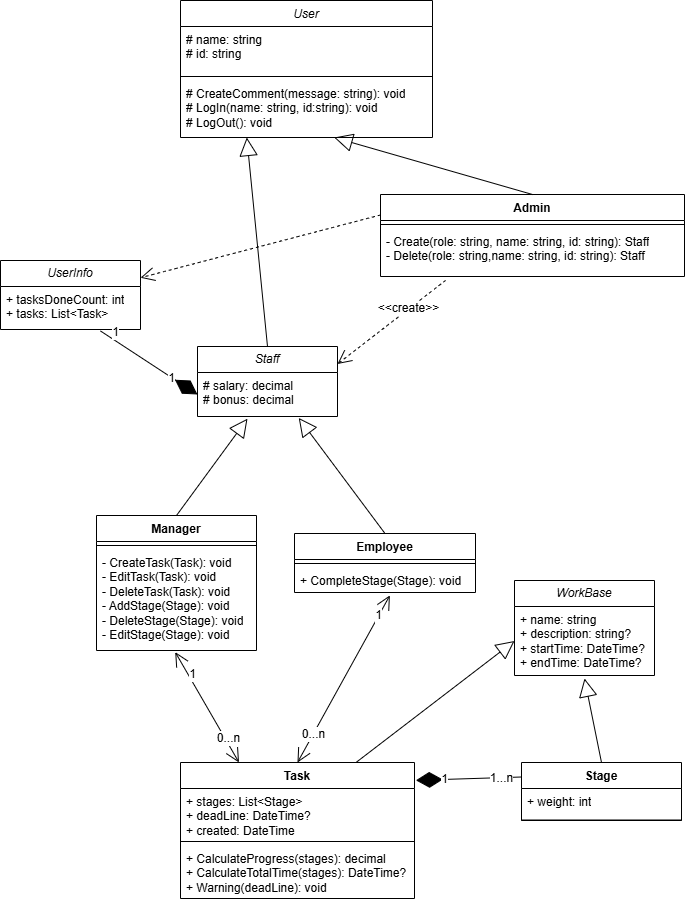

The diagram above was exported from draw.io. Its source (the exported page's mxGraphModel, read from the mxfile embedded in the PNG):
<mxGraphModel dx="2517" dy="2150" grid="0" gridSize="10" guides="1" tooltips="1" connect="1" arrows="1" fold="1" page="0" pageScale="1" pageWidth="850" pageHeight="1100" math="0" shadow="0">
  <root>
    <mxCell id="0" />
    <mxCell id="1" parent="0" />
    <mxCell id="Tt3lh7B45oRtOQS13Ts--1" parent="1" style="swimlane;fontStyle=1;align=center;verticalAlign=top;childLayout=stackLayout;horizontal=1;startSize=26;horizontalStack=0;resizeParent=1;resizeParentMax=0;resizeLast=0;collapsible=1;marginBottom=0;whiteSpace=wrap;html=1;" value="Stage" vertex="1">
      <mxGeometry height="58" width="160" x="80" y="-150" as="geometry">
        <mxRectangle height="26" width="66" x="6" y="167" as="alternateBounds" />
      </mxGeometry>
    </mxCell>
    <mxCell id="Tt3lh7B45oRtOQS13Ts--2" parent="Tt3lh7B45oRtOQS13Ts--1" style="text;strokeColor=none;fillColor=none;align=left;verticalAlign=top;spacingLeft=4;spacingRight=4;overflow=hidden;rotatable=0;points=[[0,0.5],[1,0.5]];portConstraint=eastwest;whiteSpace=wrap;html=1;" value="&lt;div&gt;+ weight: int&lt;/div&gt;" vertex="1">
      <mxGeometry height="31" width="160" y="26" as="geometry" />
    </mxCell>
    <mxCell id="Tt3lh7B45oRtOQS13Ts--3" parent="Tt3lh7B45oRtOQS13Ts--1" style="line;strokeWidth=1;fillColor=none;align=left;verticalAlign=middle;spacingTop=-1;spacingLeft=3;spacingRight=3;rotatable=0;labelPosition=right;points=[];portConstraint=eastwest;strokeColor=inherit;" value="" vertex="1">
      <mxGeometry height="1" width="160" y="57" as="geometry" />
    </mxCell>
    <mxCell id="VnJgOGJKe8dBqIcOcGK6-5" parent="1" style="swimlane;fontStyle=1;align=center;verticalAlign=top;childLayout=stackLayout;horizontal=1;startSize=26;horizontalStack=0;resizeParent=1;resizeParentMax=0;resizeLast=0;collapsible=1;marginBottom=0;whiteSpace=wrap;html=1;" value="Task" vertex="1">
      <mxGeometry height="136" width="234" x="-261" y="-150" as="geometry" />
    </mxCell>
    <mxCell id="VnJgOGJKe8dBqIcOcGK6-6" parent="VnJgOGJKe8dBqIcOcGK6-5" style="text;strokeColor=none;fillColor=none;align=left;verticalAlign=top;spacingLeft=4;spacingRight=4;overflow=hidden;rotatable=0;points=[[0,0.5],[1,0.5]];portConstraint=eastwest;whiteSpace=wrap;html=1;" value="&lt;div&gt;+ stages: List&amp;lt;Stage&amp;gt;&lt;/div&gt;&lt;div&gt;+ deadLine: DateTime?&lt;/div&gt;&lt;div&gt;+ created: DateTime&lt;/div&gt;" vertex="1">
      <mxGeometry height="49" width="234" y="26" as="geometry" />
    </mxCell>
    <mxCell id="VnJgOGJKe8dBqIcOcGK6-7" parent="VnJgOGJKe8dBqIcOcGK6-5" style="line;strokeWidth=1;fillColor=none;align=left;verticalAlign=middle;spacingTop=-1;spacingLeft=3;spacingRight=3;rotatable=0;labelPosition=right;points=[];portConstraint=eastwest;strokeColor=inherit;" value="" vertex="1">
      <mxGeometry height="8" width="234" y="75" as="geometry" />
    </mxCell>
    <mxCell id="VnJgOGJKe8dBqIcOcGK6-8" parent="VnJgOGJKe8dBqIcOcGK6-5" style="text;strokeColor=none;fillColor=none;align=left;verticalAlign=top;spacingLeft=4;spacingRight=4;overflow=hidden;rotatable=0;points=[[0,0.5],[1,0.5]];portConstraint=eastwest;whiteSpace=wrap;html=1;" value="+ CalculateProgress(stages): decimal&lt;div&gt;+ CalculateTotalTime(stages): DateTime?&lt;/div&gt;&lt;div&gt;+ Warning(deadLine): void&lt;/div&gt;" vertex="1">
      <mxGeometry height="53" width="234" y="83" as="geometry" />
    </mxCell>
    <mxCell id="VnJgOGJKe8dBqIcOcGK6-9" edge="1" parent="1" source="Tt3lh7B45oRtOQS13Ts--1" style="endArrow=block;endSize=16;endFill=0;html=1;rounded=0;fontSize=12;curved=1;exitX=0.5;exitY=0;exitDx=0;exitDy=0;entryX=0.5;entryY=1.043;entryDx=0;entryDy=0;entryPerimeter=0;" target="RluzvASLRA1LWGA7dX27-14" value="">
      <mxGeometry relative="1" width="160" as="geometry">
        <mxPoint x="-178" y="23" as="sourcePoint" />
        <mxPoint x="-178" y="36" as="targetPoint" />
      </mxGeometry>
    </mxCell>
    <mxCell id="VnJgOGJKe8dBqIcOcGK6-10" parent="1" style="swimlane;fontStyle=1;align=center;verticalAlign=top;childLayout=stackLayout;horizontal=1;startSize=26;horizontalStack=0;resizeParent=1;resizeParentMax=0;resizeLast=0;collapsible=1;marginBottom=0;whiteSpace=wrap;html=1;" value="&lt;span style=&quot;font-weight: normal;&quot;&gt;&lt;i&gt;User&lt;/i&gt;&lt;/span&gt;" vertex="1">
      <mxGeometry height="137" width="252" x="-261" y="-912" as="geometry" />
    </mxCell>
    <mxCell id="VnJgOGJKe8dBqIcOcGK6-11" parent="VnJgOGJKe8dBqIcOcGK6-10" style="text;strokeColor=none;fillColor=none;align=left;verticalAlign=top;spacingLeft=4;spacingRight=4;overflow=hidden;rotatable=0;points=[[0,0.5],[1,0.5]];portConstraint=eastwest;whiteSpace=wrap;html=1;" value="# name: string&lt;div&gt;# id: string&lt;/div&gt;" vertex="1">
      <mxGeometry height="46" width="252" y="26" as="geometry" />
    </mxCell>
    <mxCell id="VnJgOGJKe8dBqIcOcGK6-12" parent="VnJgOGJKe8dBqIcOcGK6-10" style="line;strokeWidth=1;fillColor=none;align=left;verticalAlign=middle;spacingTop=-1;spacingLeft=3;spacingRight=3;rotatable=0;labelPosition=right;points=[];portConstraint=eastwest;strokeColor=inherit;" value="" vertex="1">
      <mxGeometry height="8" width="252" y="72" as="geometry" />
    </mxCell>
    <mxCell id="VnJgOGJKe8dBqIcOcGK6-13" parent="VnJgOGJKe8dBqIcOcGK6-10" style="text;strokeColor=none;fillColor=none;align=left;verticalAlign=top;spacingLeft=4;spacingRight=4;overflow=hidden;rotatable=0;points=[[0,0.5],[1,0.5]];portConstraint=eastwest;whiteSpace=wrap;html=1;" value="# CreateComment(message: string): void&lt;div&gt;# LogIn(name: string, id:string): void&lt;/div&gt;&lt;div&gt;# LogOut(): void&lt;/div&gt;" vertex="1">
      <mxGeometry height="57" width="252" y="80" as="geometry" />
    </mxCell>
    <mxCell id="VnJgOGJKe8dBqIcOcGK6-14" parent="1" style="swimlane;fontStyle=1;align=center;verticalAlign=top;childLayout=stackLayout;horizontal=1;startSize=26;horizontalStack=0;resizeParent=1;resizeParentMax=0;resizeLast=0;collapsible=1;marginBottom=0;whiteSpace=wrap;html=1;" value="Manager" vertex="1">
      <mxGeometry height="135" width="160" x="-345" y="-397" as="geometry" />
    </mxCell>
    <mxCell id="VnJgOGJKe8dBqIcOcGK6-16" parent="VnJgOGJKe8dBqIcOcGK6-14" style="line;strokeWidth=1;fillColor=none;align=left;verticalAlign=middle;spacingTop=-1;spacingLeft=3;spacingRight=3;rotatable=0;labelPosition=right;points=[];portConstraint=eastwest;strokeColor=inherit;" value="" vertex="1">
      <mxGeometry height="8" width="160" y="26" as="geometry" />
    </mxCell>
    <mxCell id="VnJgOGJKe8dBqIcOcGK6-17" parent="VnJgOGJKe8dBqIcOcGK6-14" style="text;strokeColor=none;fillColor=none;align=left;verticalAlign=top;spacingLeft=4;spacingRight=4;overflow=hidden;rotatable=0;points=[[0,0.5],[1,0.5]];portConstraint=eastwest;whiteSpace=wrap;html=1;" value="- CreateTask(Task): void&lt;div&gt;- EditTask(Task): void&lt;/div&gt;&lt;div&gt;- DeleteTask(Task): void&lt;br&gt;&lt;div&gt;- AddStage(Stage): void&lt;/div&gt;&lt;/div&gt;&lt;div&gt;- DeleteStage(Stage): void&lt;/div&gt;&lt;div&gt;- EditStage(Stage): void&lt;/div&gt;" vertex="1">
      <mxGeometry height="101" width="160" y="34" as="geometry" />
    </mxCell>
    <mxCell id="VnJgOGJKe8dBqIcOcGK6-18" parent="1" style="swimlane;fontStyle=1;align=center;verticalAlign=top;childLayout=stackLayout;horizontal=1;startSize=26;horizontalStack=0;resizeParent=1;resizeParentMax=0;resizeLast=0;collapsible=1;marginBottom=0;whiteSpace=wrap;html=1;" value="Employee" vertex="1">
      <mxGeometry height="59" width="181" x="-147" y="-379" as="geometry" />
    </mxCell>
    <mxCell id="VnJgOGJKe8dBqIcOcGK6-20" parent="VnJgOGJKe8dBqIcOcGK6-18" style="line;strokeWidth=1;fillColor=none;align=left;verticalAlign=middle;spacingTop=-1;spacingLeft=3;spacingRight=3;rotatable=0;labelPosition=right;points=[];portConstraint=eastwest;strokeColor=inherit;" value="" vertex="1">
      <mxGeometry height="8" width="181" y="26" as="geometry" />
    </mxCell>
    <mxCell id="VnJgOGJKe8dBqIcOcGK6-21" parent="VnJgOGJKe8dBqIcOcGK6-18" style="text;strokeColor=none;fillColor=none;align=left;verticalAlign=top;spacingLeft=4;spacingRight=4;overflow=hidden;rotatable=0;points=[[0,0.5],[1,0.5]];portConstraint=eastwest;whiteSpace=wrap;html=1;" value="+ CompleteStage(Stage): void" vertex="1">
      <mxGeometry height="25" width="181" y="34" as="geometry" />
    </mxCell>
    <mxCell id="VnJgOGJKe8dBqIcOcGK6-23" edge="1" parent="1" source="VnJgOGJKe8dBqIcOcGK6-14" style="endArrow=block;endSize=16;endFill=0;html=1;rounded=0;fontSize=12;curved=1;exitX=0.5;exitY=0;exitDx=0;exitDy=0;entryX=0.357;entryY=1.05;entryDx=0;entryDy=0;entryPerimeter=0;" target="YuQYLRHeD3j5Z-Q3qzLb-2" value="">
      <mxGeometry relative="1" width="160" as="geometry">
        <mxPoint x="-113" y="-228" as="sourcePoint" />
        <mxPoint x="-179.48000000000002" y="-484.38800000000003" as="targetPoint" />
      </mxGeometry>
    </mxCell>
    <mxCell id="VnJgOGJKe8dBqIcOcGK6-24" edge="1" parent="1" source="VnJgOGJKe8dBqIcOcGK6-18" style="endArrow=block;endSize=16;endFill=0;html=1;rounded=0;fontSize=12;curved=1;exitX=0.5;exitY=0;exitDx=0;exitDy=0;entryX=0.723;entryY=1.032;entryDx=0;entryDy=0;entryPerimeter=0;" target="YuQYLRHeD3j5Z-Q3qzLb-2" value="">
      <mxGeometry relative="1" width="160" as="geometry">
        <mxPoint x="-7" y="-129" as="sourcePoint" />
        <mxPoint x="-124.92000000000007" y="-481.19000000000005" as="targetPoint" />
      </mxGeometry>
    </mxCell>
    <mxCell id="E1s6kRfQYQYVraE2801f-1" edge="1" parent="1" source="VnJgOGJKe8dBqIcOcGK6-17" style="endArrow=open;endFill=1;endSize=12;html=1;rounded=0;fontSize=12;curved=1;exitX=0.492;exitY=1.016;exitDx=0;exitDy=0;exitPerimeter=0;entryX=0.25;entryY=0;entryDx=0;entryDy=0;startArrow=open;startFill=1;startSize=12;" target="VnJgOGJKe8dBqIcOcGK6-5" value="">
      <mxGeometry relative="1" width="160" as="geometry">
        <mxPoint x="-169" y="-192" as="sourcePoint" />
        <mxPoint x="-9" y="-192" as="targetPoint" />
      </mxGeometry>
    </mxCell>
    <mxCell id="RluzvASLRA1LWGA7dX27-8" connectable="0" parent="E1s6kRfQYQYVraE2801f-1" style="edgeLabel;html=1;align=center;verticalAlign=middle;resizable=0;points=[];fontSize=12;" value="1" vertex="1">
      <mxGeometry relative="1" x="-0.7726" y="-2" as="geometry">
        <mxPoint x="11" y="8" as="offset" />
      </mxGeometry>
    </mxCell>
    <mxCell id="RluzvASLRA1LWGA7dX27-9" connectable="0" parent="E1s6kRfQYQYVraE2801f-1" style="edgeLabel;html=1;align=center;verticalAlign=middle;resizable=0;points=[];fontSize=12;" value="0...n" vertex="1">
      <mxGeometry relative="1" x="0.573" y="-2" as="geometry">
        <mxPoint x="4" y="-2" as="offset" />
      </mxGeometry>
    </mxCell>
    <mxCell id="E1s6kRfQYQYVraE2801f-2" edge="1" parent="1" source="VnJgOGJKe8dBqIcOcGK6-21" style="endArrow=open;endFill=1;endSize=12;html=1;rounded=0;fontSize=12;curved=1;exitX=0.527;exitY=1.115;exitDx=0;exitDy=0;exitPerimeter=0;entryX=0.5;entryY=0;entryDx=0;entryDy=0;startArrow=open;startFill=1;startSize=12;" target="VnJgOGJKe8dBqIcOcGK6-5" value="">
      <mxGeometry relative="1" width="160" as="geometry">
        <mxPoint x="-169" y="-92" as="sourcePoint" />
        <mxPoint x="-9" y="-92" as="targetPoint" />
      </mxGeometry>
    </mxCell>
    <mxCell id="RluzvASLRA1LWGA7dX27-10" connectable="0" parent="E1s6kRfQYQYVraE2801f-2" style="edgeLabel;html=1;align=center;verticalAlign=middle;resizable=0;points=[];fontSize=12;" value="1" vertex="1">
      <mxGeometry relative="1" x="-0.8632" as="geometry">
        <mxPoint x="-6" y="8" as="offset" />
      </mxGeometry>
    </mxCell>
    <mxCell id="RluzvASLRA1LWGA7dX27-11" connectable="0" parent="E1s6kRfQYQYVraE2801f-2" style="edgeLabel;html=1;align=center;verticalAlign=middle;resizable=0;points=[];fontSize=12;" value="0...n" vertex="1">
      <mxGeometry relative="1" x="0.6708" y="-2" as="geometry">
        <mxPoint x="2" y="-1" as="offset" />
      </mxGeometry>
    </mxCell>
    <mxCell id="RluzvASLRA1LWGA7dX27-12" parent="1" style="swimlane;fontStyle=0;childLayout=stackLayout;horizontal=1;startSize=26;fillColor=none;horizontalStack=0;resizeParent=1;resizeParentMax=0;resizeLast=0;collapsible=1;marginBottom=0;whiteSpace=wrap;html=1;" value="&lt;i style=&quot;&quot;&gt;WorkBase&lt;/i&gt;" vertex="1">
      <mxGeometry height="95" width="140" x="73" y="-332" as="geometry" />
    </mxCell>
    <mxCell id="RluzvASLRA1LWGA7dX27-14" parent="RluzvASLRA1LWGA7dX27-12" style="text;strokeColor=none;fillColor=none;align=left;verticalAlign=top;spacingLeft=4;spacingRight=4;overflow=hidden;rotatable=0;points=[[0,0.5],[1,0.5]];portConstraint=eastwest;whiteSpace=wrap;html=1;" value="&lt;div&gt;+ name: string&lt;/div&gt;+ description: string?&lt;div&gt;+ startTime: DateTime?&lt;div&gt;+ endTime: DateTime?&lt;/div&gt;&lt;/div&gt;" vertex="1">
      <mxGeometry height="69" width="140" y="26" as="geometry" />
    </mxCell>
    <mxCell id="RluzvASLRA1LWGA7dX27-18" edge="1" parent="1" source="VnJgOGJKe8dBqIcOcGK6-5" style="edgeStyle=none;curved=1;rounded=0;orthogonalLoop=1;jettySize=auto;html=1;exitX=0.75;exitY=0;exitDx=0;exitDy=0;entryX=0;entryY=0.5;entryDx=0;entryDy=0;fontSize=12;startSize=6;endSize=16;endArrow=block;endFill=0;strokeWidth=1;" target="RluzvASLRA1LWGA7dX27-14">
      <mxGeometry relative="1" as="geometry" />
    </mxCell>
    <mxCell id="RluzvASLRA1LWGA7dX27-23" edge="1" parent="1" source="Tt3lh7B45oRtOQS13Ts--1" style="endArrow=diamondThin;endFill=1;endSize=24;html=1;rounded=0;fontSize=12;curved=1;entryX=1.006;entryY=0.131;entryDx=0;entryDy=0;exitX=0;exitY=0.25;exitDx=0;exitDy=0;entryPerimeter=0;" target="VnJgOGJKe8dBqIcOcGK6-5" value="">
      <mxGeometry relative="1" width="160" as="geometry">
        <mxPoint x="108" y="-103" as="sourcePoint" />
        <mxPoint x="35" y="-136" as="targetPoint" />
      </mxGeometry>
    </mxCell>
    <mxCell id="RluzvASLRA1LWGA7dX27-24" connectable="0" parent="RluzvASLRA1LWGA7dX27-23" style="edgeLabel;html=1;align=center;verticalAlign=middle;resizable=0;points=[];fontSize=12;" value="1" vertex="1">
      <mxGeometry relative="1" x="0.4817" y="-1" as="geometry">
        <mxPoint as="offset" />
      </mxGeometry>
    </mxCell>
    <mxCell id="RluzvASLRA1LWGA7dX27-25" connectable="0" parent="RluzvASLRA1LWGA7dX27-23" style="edgeLabel;html=1;align=center;verticalAlign=middle;resizable=0;points=[];fontSize=12;" value="1...n" vertex="1">
      <mxGeometry relative="1" x="-0.7565" as="geometry">
        <mxPoint x="-8" as="offset" />
      </mxGeometry>
    </mxCell>
    <mxCell id="f9nRargJ9IOFuN9PAK7A-1" parent="1" style="swimlane;fontStyle=1;align=center;verticalAlign=top;childLayout=stackLayout;horizontal=1;startSize=26;horizontalStack=0;resizeParent=1;resizeParentMax=0;resizeLast=0;collapsible=1;marginBottom=0;whiteSpace=wrap;html=1;" value="Admin" vertex="1">
      <mxGeometry height="82" width="304" x="-61" y="-718" as="geometry" />
    </mxCell>
    <mxCell id="f9nRargJ9IOFuN9PAK7A-3" parent="f9nRargJ9IOFuN9PAK7A-1" style="line;strokeWidth=1;fillColor=none;align=left;verticalAlign=middle;spacingTop=-1;spacingLeft=3;spacingRight=3;rotatable=0;labelPosition=right;points=[];portConstraint=eastwest;strokeColor=inherit;" value="" vertex="1">
      <mxGeometry height="8" width="304" y="26" as="geometry" />
    </mxCell>
    <mxCell id="f9nRargJ9IOFuN9PAK7A-4" parent="f9nRargJ9IOFuN9PAK7A-1" style="text;strokeColor=none;fillColor=none;align=left;verticalAlign=top;spacingLeft=4;spacingRight=4;overflow=hidden;rotatable=0;points=[[0,0.5],[1,0.5]];portConstraint=eastwest;whiteSpace=wrap;html=1;" value="- Create(role: string, name: string, id: string): Staff&lt;div&gt;- Delete(&lt;span style=&quot;background-color: transparent; color: light-dark(rgb(0, 0, 0), rgb(255, 255, 255));&quot;&gt;role: string,&lt;/span&gt;&lt;span style=&quot;background-color: transparent; color: light-dark(rgb(0, 0, 0), rgb(255, 255, 255));&quot;&gt;name: string, id: string): Staff&lt;/span&gt;&lt;/div&gt;" vertex="1">
      <mxGeometry height="48" width="304" y="34" as="geometry" />
    </mxCell>
    <mxCell id="f9nRargJ9IOFuN9PAK7A-5" parent="1" style="swimlane;fontStyle=0;childLayout=stackLayout;horizontal=1;startSize=26;fillColor=none;horizontalStack=0;resizeParent=1;resizeParentMax=0;resizeLast=0;collapsible=1;marginBottom=0;whiteSpace=wrap;html=1;" value="&lt;i&gt;UserInfo&lt;/i&gt;" vertex="1">
      <mxGeometry height="69" width="140" x="-441" y="-652" as="geometry">
        <mxRectangle height="26" width="80" x="-462" y="-452" as="alternateBounds" />
      </mxGeometry>
    </mxCell>
    <mxCell id="f9nRargJ9IOFuN9PAK7A-6" parent="f9nRargJ9IOFuN9PAK7A-5" style="text;strokeColor=none;fillColor=none;align=left;verticalAlign=top;spacingLeft=4;spacingRight=4;overflow=hidden;rotatable=0;points=[[0,0.5],[1,0.5]];portConstraint=eastwest;whiteSpace=wrap;html=1;" value="&lt;div&gt;+ tasksDoneCount: int&lt;/div&gt;&lt;div&gt;+ tasks: List&amp;lt;Task&amp;gt;&lt;/div&gt;" vertex="1">
      <mxGeometry height="43" width="140" y="26" as="geometry" />
    </mxCell>
    <mxCell id="f9nRargJ9IOFuN9PAK7A-9" edge="1" parent="1" source="f9nRargJ9IOFuN9PAK7A-6" style="endArrow=diamondThin;endFill=1;endSize=24;html=1;rounded=0;fontSize=12;curved=1;exitX=0.714;exitY=1.034;exitDx=0;exitDy=0;entryX=0;entryY=0.5;entryDx=0;entryDy=0;exitPerimeter=0;" target="YuQYLRHeD3j5Z-Q3qzLb-2" value="">
      <mxGeometry relative="1" width="160" as="geometry">
        <mxPoint x="-203" y="-325" as="sourcePoint" />
        <mxPoint x="-43" y="-325" as="targetPoint" />
      </mxGeometry>
    </mxCell>
    <mxCell id="f9nRargJ9IOFuN9PAK7A-10" connectable="0" parent="f9nRargJ9IOFuN9PAK7A-9" style="edgeLabel;html=1;align=center;verticalAlign=middle;resizable=0;points=[];fontSize=12;" value="1" vertex="1">
      <mxGeometry relative="1" x="-0.7858" y="-2" as="geometry">
        <mxPoint x="6" y="-7" as="offset" />
      </mxGeometry>
    </mxCell>
    <mxCell id="f9nRargJ9IOFuN9PAK7A-11" connectable="0" parent="f9nRargJ9IOFuN9PAK7A-9" style="edgeLabel;html=1;align=center;verticalAlign=middle;resizable=0;points=[];fontSize=12;" value="1" vertex="1">
      <mxGeometry relative="1" x="0.4388" as="geometry">
        <mxPoint y="1" as="offset" />
      </mxGeometry>
    </mxCell>
    <mxCell id="AznVjRLm580QfGoMjAEQ-1" edge="1" parent="1" source="AznVjRLm580QfGoMjAEQ-6" style="endArrow=block;endSize=16;endFill=0;html=1;rounded=0;fontSize=12;curved=1;exitX=0.5;exitY=0;exitDx=0;exitDy=0;entryX=0.263;entryY=1;entryDx=0;entryDy=0;entryPerimeter=0;" target="VnJgOGJKe8dBqIcOcGK6-13" value="">
      <mxGeometry relative="1" width="160" as="geometry">
        <mxPoint x="-143" y="-589" as="sourcePoint" />
        <mxPoint x="-102" y="-664" as="targetPoint" />
      </mxGeometry>
    </mxCell>
    <mxCell id="AznVjRLm580QfGoMjAEQ-2" edge="1" parent="1" source="f9nRargJ9IOFuN9PAK7A-1" style="endArrow=block;endSize=16;endFill=0;html=1;rounded=0;fontSize=12;curved=1;exitX=0.5;exitY=0;exitDx=0;exitDy=0;entryX=0.61;entryY=1;entryDx=0;entryDy=0;entryPerimeter=0;" target="VnJgOGJKe8dBqIcOcGK6-13" value="">
      <mxGeometry relative="1" width="160" as="geometry">
        <mxPoint x="221" y="-386" as="sourcePoint" />
        <mxPoint x="93" y="-567" as="targetPoint" />
      </mxGeometry>
    </mxCell>
    <mxCell id="AznVjRLm580QfGoMjAEQ-4" edge="1" parent="1" source="f9nRargJ9IOFuN9PAK7A-4" style="endArrow=open;endSize=12;dashed=1;html=1;rounded=0;fontSize=12;curved=1;exitX=0.214;exitY=1.082;exitDx=0;exitDy=0;entryX=1;entryY=0.25;entryDx=0;entryDy=0;exitPerimeter=0;" target="AznVjRLm580QfGoMjAEQ-6" value="">
      <mxGeometry relative="1" width="160" as="geometry">
        <mxPoint x="157" y="-327" as="sourcePoint" />
        <mxPoint x="85" y="-125" as="targetPoint" />
      </mxGeometry>
    </mxCell>
    <mxCell id="QYmVc1R2hlw-4xkb4BFd-1" connectable="0" parent="AznVjRLm580QfGoMjAEQ-4" style="edgeLabel;html=1;align=center;verticalAlign=middle;resizable=0;points=[];fontSize=12;" value="&amp;lt;&amp;lt;create&amp;gt;&amp;gt;" vertex="1">
      <mxGeometry relative="1" x="-0.3251" y="-2" as="geometry">
        <mxPoint as="offset" />
      </mxGeometry>
    </mxCell>
    <mxCell id="AznVjRLm580QfGoMjAEQ-5" edge="1" parent="1" source="f9nRargJ9IOFuN9PAK7A-1" style="endArrow=open;endSize=12;dashed=1;html=1;rounded=0;fontSize=12;curved=1;exitX=0;exitY=0.25;exitDx=0;exitDy=0;entryX=1;entryY=0.25;entryDx=0;entryDy=0;" target="f9nRargJ9IOFuN9PAK7A-5" value="">
      <mxGeometry relative="1" width="160" as="geometry">
        <mxPoint x="109" y="-591" as="sourcePoint" />
        <mxPoint x="-89" y="-216" as="targetPoint" />
      </mxGeometry>
    </mxCell>
    <mxCell id="AznVjRLm580QfGoMjAEQ-6" parent="1" style="swimlane;fontStyle=0;childLayout=stackLayout;horizontal=1;startSize=26;fillColor=none;horizontalStack=0;resizeParent=1;resizeParentMax=0;resizeLast=0;collapsible=1;marginBottom=0;whiteSpace=wrap;html=1;" value="&lt;i&gt;Staff&lt;/i&gt;" vertex="1">
      <mxGeometry height="70" width="140" x="-244" y="-566" as="geometry" />
    </mxCell>
    <mxCell id="YuQYLRHeD3j5Z-Q3qzLb-2" parent="AznVjRLm580QfGoMjAEQ-6" style="text;strokeColor=none;fillColor=none;align=left;verticalAlign=top;spacingLeft=4;spacingRight=4;overflow=hidden;rotatable=0;points=[[0,0.5],[1,0.5]];portConstraint=eastwest;whiteSpace=wrap;html=1;" value="&lt;div&gt;# salary: decimal&lt;/div&gt;&lt;div&gt;# bonus: decimal&lt;/div&gt;" vertex="1">
      <mxGeometry height="44" width="140" y="26" as="geometry" />
    </mxCell>
  </root>
</mxGraphModel>